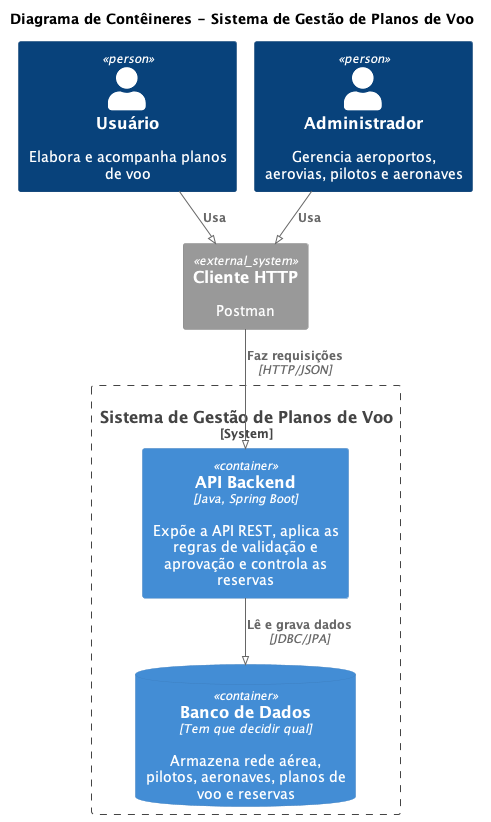

The diagram above was rendered by PlantUML. Its source (embedded in the PNG):
@startuml DiagramaContainer
!pragma layout smetana
!include <C4/C4_Container>
title Diagrama de Contêineres - Sistema de Gestão de Planos de Voo

Person(usuario, "Usuário", "Elabora e acompanha planos de voo")
Person(admin, "Administrador", "Gerencia aeroportos, aerovias, pilotos e aeronaves")

System_Ext(cliente, "Cliente HTTP", "Postman")

System_Boundary(sistema, "Sistema de Gestão de Planos de Voo") {
  Container(api, "API Backend", "Java, Spring Boot", "Expõe a API REST, aplica as regras de validação e aprovação e controla as reservas")
  ContainerDb(db, "Banco de Dados", "Tem que decidir qual", "Armazena rede aérea, pilotos, aeronaves, planos de voo e reservas")
}
Rel(usuario, cliente, "Usa")
Rel(admin, cliente, "Usa")
Rel(cliente, api, "Faz requisições", "HTTP/JSON")
Rel(api, db, "Lê e grava dados", "JDBC/JPA")

@enduml